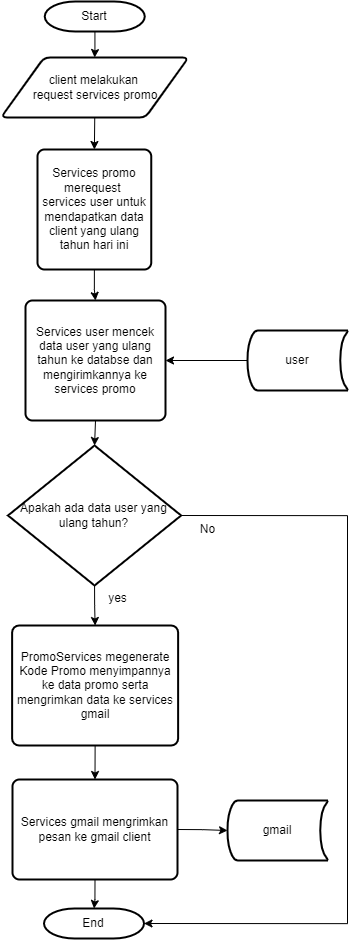

The diagram above was exported from draw.io. Its source (the exported page's mxGraphModel, read from the mxfile embedded in the PNG):
<mxGraphModel dx="2514" dy="1269" grid="1" gridSize="10" guides="1" tooltips="1" connect="1" arrows="1" fold="1" page="1" pageScale="1" pageWidth="827" pageHeight="1169" math="0" shadow="0">
  <root>
    <mxCell id="WIyWlLk6GJQsqaUBKTNV-0" />
    <mxCell id="WIyWlLk6GJQsqaUBKTNV-1" parent="WIyWlLk6GJQsqaUBKTNV-0" />
    <mxCell id="pPMFziiwxjmjX71Qb7ri-12" style="edgeStyle=orthogonalEdgeStyle;rounded=0;orthogonalLoop=1;jettySize=auto;html=1;" edge="1" parent="WIyWlLk6GJQsqaUBKTNV-1" source="pPMFziiwxjmjX71Qb7ri-4" target="pPMFziiwxjmjX71Qb7ri-5">
      <mxGeometry relative="1" as="geometry" />
    </mxCell>
    <mxCell id="pPMFziiwxjmjX71Qb7ri-4" value="Start" style="strokeWidth=2;html=1;shape=mxgraph.flowchart.terminator;whiteSpace=wrap;" vertex="1" parent="WIyWlLk6GJQsqaUBKTNV-1">
      <mxGeometry x="337.25" y="42" width="100" height="30" as="geometry" />
    </mxCell>
    <mxCell id="pPMFziiwxjmjX71Qb7ri-13" style="edgeStyle=orthogonalEdgeStyle;rounded=0;orthogonalLoop=1;jettySize=auto;html=1;exitX=0.5;exitY=1;exitDx=0;exitDy=0;entryX=0.5;entryY=0;entryDx=0;entryDy=0;" edge="1" parent="WIyWlLk6GJQsqaUBKTNV-1" source="pPMFziiwxjmjX71Qb7ri-5" target="pPMFziiwxjmjX71Qb7ri-6">
      <mxGeometry relative="1" as="geometry" />
    </mxCell>
    <mxCell id="pPMFziiwxjmjX71Qb7ri-5" value="client melakukan&amp;nbsp;&lt;div&gt;request services promo&lt;/div&gt;" style="shape=parallelogram;html=1;strokeWidth=2;perimeter=parallelogramPerimeter;whiteSpace=wrap;rounded=1;arcSize=12;size=0.23;" vertex="1" parent="WIyWlLk6GJQsqaUBKTNV-1">
      <mxGeometry x="293.5" y="98" width="187.5" height="60" as="geometry" />
    </mxCell>
    <mxCell id="pPMFziiwxjmjX71Qb7ri-19" style="edgeStyle=orthogonalEdgeStyle;rounded=0;orthogonalLoop=1;jettySize=auto;html=1;exitX=0.5;exitY=1;exitDx=0;exitDy=0;" edge="1" parent="WIyWlLk6GJQsqaUBKTNV-1" source="pPMFziiwxjmjX71Qb7ri-6" target="pPMFziiwxjmjX71Qb7ri-8">
      <mxGeometry relative="1" as="geometry" />
    </mxCell>
    <mxCell id="pPMFziiwxjmjX71Qb7ri-6" value="Services promo&lt;div&gt;merequest&amp;nbsp;&lt;/div&gt;&lt;div&gt;services user untuk mendapatkan data client yang ulang tahun hari ini&lt;/div&gt;" style="rounded=1;whiteSpace=wrap;html=1;absoluteArcSize=1;arcSize=14;strokeWidth=2;" vertex="1" parent="WIyWlLk6GJQsqaUBKTNV-1">
      <mxGeometry x="330" y="190" width="113.75" height="120" as="geometry" />
    </mxCell>
    <mxCell id="pPMFziiwxjmjX71Qb7ri-18" style="edgeStyle=orthogonalEdgeStyle;rounded=0;orthogonalLoop=1;jettySize=auto;html=1;exitX=0;exitY=0.5;exitDx=0;exitDy=0;exitPerimeter=0;entryX=1;entryY=0.5;entryDx=0;entryDy=0;" edge="1" parent="WIyWlLk6GJQsqaUBKTNV-1" source="pPMFziiwxjmjX71Qb7ri-7" target="pPMFziiwxjmjX71Qb7ri-8">
      <mxGeometry relative="1" as="geometry" />
    </mxCell>
    <mxCell id="pPMFziiwxjmjX71Qb7ri-7" value="user" style="strokeWidth=2;html=1;shape=mxgraph.flowchart.stored_data;whiteSpace=wrap;" vertex="1" parent="WIyWlLk6GJQsqaUBKTNV-1">
      <mxGeometry x="540" y="371" width="100" height="60" as="geometry" />
    </mxCell>
    <mxCell id="pPMFziiwxjmjX71Qb7ri-8" value="Services user mencek data user yang ulang tahun ke databse dan mengirimkannya ke services promo" style="rounded=1;whiteSpace=wrap;html=1;absoluteArcSize=1;arcSize=14;strokeWidth=2;" vertex="1" parent="WIyWlLk6GJQsqaUBKTNV-1">
      <mxGeometry x="318" y="341" width="140" height="120" as="geometry" />
    </mxCell>
    <mxCell id="pPMFziiwxjmjX71Qb7ri-24" style="edgeStyle=orthogonalEdgeStyle;rounded=0;orthogonalLoop=1;jettySize=auto;html=1;exitX=0.5;exitY=1;exitDx=0;exitDy=0;exitPerimeter=0;entryX=0.5;entryY=0;entryDx=0;entryDy=0;" edge="1" parent="WIyWlLk6GJQsqaUBKTNV-1" source="pPMFziiwxjmjX71Qb7ri-9" target="pPMFziiwxjmjX71Qb7ri-23">
      <mxGeometry relative="1" as="geometry" />
    </mxCell>
    <mxCell id="pPMFziiwxjmjX71Qb7ri-9" value="Apakah ada data user yang ulang tahun?" style="strokeWidth=2;html=1;shape=mxgraph.flowchart.decision;whiteSpace=wrap;" vertex="1" parent="WIyWlLk6GJQsqaUBKTNV-1">
      <mxGeometry x="300.5" y="486" width="173.12" height="140" as="geometry" />
    </mxCell>
    <mxCell id="pPMFziiwxjmjX71Qb7ri-16" value="End" style="strokeWidth=2;html=1;shape=mxgraph.flowchart.terminator;whiteSpace=wrap;" vertex="1" parent="WIyWlLk6GJQsqaUBKTNV-1">
      <mxGeometry x="336.5" y="949" width="100" height="30" as="geometry" />
    </mxCell>
    <mxCell id="pPMFziiwxjmjX71Qb7ri-21" style="edgeStyle=orthogonalEdgeStyle;rounded=0;orthogonalLoop=1;jettySize=auto;html=1;exitX=0.5;exitY=1;exitDx=0;exitDy=0;entryX=0.5;entryY=0;entryDx=0;entryDy=0;entryPerimeter=0;" edge="1" parent="WIyWlLk6GJQsqaUBKTNV-1" source="pPMFziiwxjmjX71Qb7ri-8" target="pPMFziiwxjmjX71Qb7ri-9">
      <mxGeometry relative="1" as="geometry" />
    </mxCell>
    <mxCell id="pPMFziiwxjmjX71Qb7ri-22" value="No" style="text;html=1;align=center;verticalAlign=middle;resizable=0;points=[];autosize=1;strokeColor=none;fillColor=none;" vertex="1" parent="WIyWlLk6GJQsqaUBKTNV-1">
      <mxGeometry x="480" y="555" width="40" height="30" as="geometry" />
    </mxCell>
    <mxCell id="pPMFziiwxjmjX71Qb7ri-29" style="edgeStyle=orthogonalEdgeStyle;rounded=0;orthogonalLoop=1;jettySize=auto;html=1;exitX=0.5;exitY=1;exitDx=0;exitDy=0;entryX=0.5;entryY=0;entryDx=0;entryDy=0;" edge="1" parent="WIyWlLk6GJQsqaUBKTNV-1" source="pPMFziiwxjmjX71Qb7ri-23" target="pPMFziiwxjmjX71Qb7ri-25">
      <mxGeometry relative="1" as="geometry" />
    </mxCell>
    <mxCell id="pPMFziiwxjmjX71Qb7ri-23" value="PromoServices megenerate Kode Promo menyimpannya ke data promo serta mengrimkan data ke services gmail" style="rounded=1;whiteSpace=wrap;html=1;absoluteArcSize=1;arcSize=14;strokeWidth=2;" vertex="1" parent="WIyWlLk6GJQsqaUBKTNV-1">
      <mxGeometry x="304.62" y="666" width="166" height="120" as="geometry" />
    </mxCell>
    <mxCell id="pPMFziiwxjmjX71Qb7ri-33" style="edgeStyle=orthogonalEdgeStyle;rounded=0;orthogonalLoop=1;jettySize=auto;html=1;exitX=0.5;exitY=1;exitDx=0;exitDy=0;" edge="1" parent="WIyWlLk6GJQsqaUBKTNV-1" source="pPMFziiwxjmjX71Qb7ri-25" target="pPMFziiwxjmjX71Qb7ri-16">
      <mxGeometry relative="1" as="geometry" />
    </mxCell>
    <mxCell id="pPMFziiwxjmjX71Qb7ri-25" value="Services gmail mengrimkan pesan ke gmail client" style="rounded=1;whiteSpace=wrap;html=1;absoluteArcSize=1;arcSize=14;strokeWidth=2;" vertex="1" parent="WIyWlLk6GJQsqaUBKTNV-1">
      <mxGeometry x="305" y="820" width="165" height="100" as="geometry" />
    </mxCell>
    <mxCell id="pPMFziiwxjmjX71Qb7ri-26" value="gmail" style="strokeWidth=2;html=1;shape=mxgraph.flowchart.stored_data;whiteSpace=wrap;" vertex="1" parent="WIyWlLk6GJQsqaUBKTNV-1">
      <mxGeometry x="520" y="841" width="100" height="60" as="geometry" />
    </mxCell>
    <mxCell id="pPMFziiwxjmjX71Qb7ri-27" style="edgeStyle=orthogonalEdgeStyle;rounded=0;orthogonalLoop=1;jettySize=auto;html=1;exitX=1;exitY=0.5;exitDx=0;exitDy=0;entryX=0;entryY=0.5;entryDx=0;entryDy=0;entryPerimeter=0;" edge="1" parent="WIyWlLk6GJQsqaUBKTNV-1" source="pPMFziiwxjmjX71Qb7ri-25" target="pPMFziiwxjmjX71Qb7ri-26">
      <mxGeometry relative="1" as="geometry" />
    </mxCell>
    <mxCell id="pPMFziiwxjmjX71Qb7ri-31" value="yes" style="text;html=1;align=center;verticalAlign=middle;resizable=0;points=[];autosize=1;strokeColor=none;fillColor=none;" vertex="1" parent="WIyWlLk6GJQsqaUBKTNV-1">
      <mxGeometry x="390" y="624" width="40" height="30" as="geometry" />
    </mxCell>
    <mxCell id="pPMFziiwxjmjX71Qb7ri-32" style="edgeStyle=orthogonalEdgeStyle;rounded=0;orthogonalLoop=1;jettySize=auto;html=1;exitX=1;exitY=0.5;exitDx=0;exitDy=0;exitPerimeter=0;entryX=1;entryY=0.5;entryDx=0;entryDy=0;entryPerimeter=0;" edge="1" parent="WIyWlLk6GJQsqaUBKTNV-1" source="pPMFziiwxjmjX71Qb7ri-9" target="pPMFziiwxjmjX71Qb7ri-16">
      <mxGeometry relative="1" as="geometry">
        <Array as="points">
          <mxPoint x="640" y="556" />
          <mxPoint x="640" y="964" />
        </Array>
      </mxGeometry>
    </mxCell>
  </root>
</mxGraphModel>